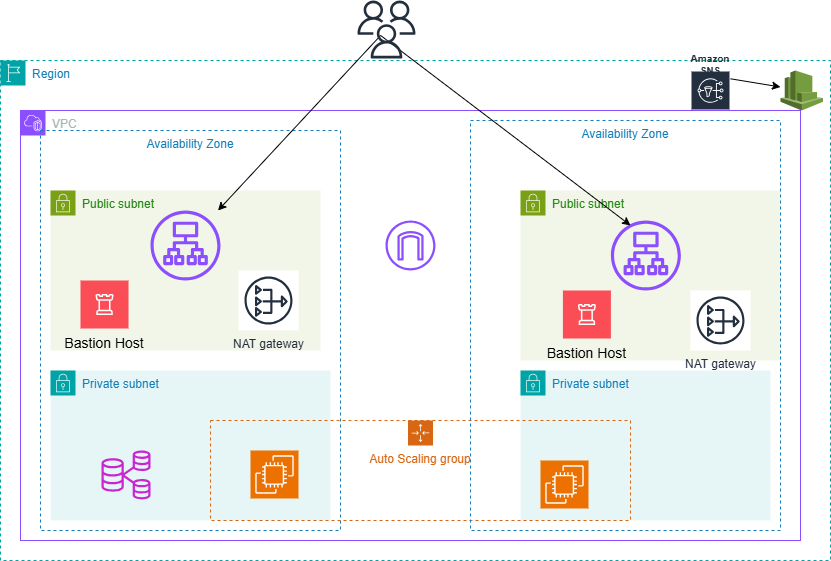

The diagram above was exported from draw.io. Its source (the exported page's mxGraphModel, read from the mxfile embedded in the PNG):
<mxGraphModel dx="1042" dy="562" grid="1" gridSize="10" guides="1" tooltips="1" connect="1" arrows="1" fold="1" page="1" pageScale="1" pageWidth="850" pageHeight="1100" background="#ffffff" math="0" shadow="0">
  <root>
    <mxCell id="1kjE6vW0DSF71z6ui5TD-0" />
    <mxCell id="1kjE6vW0DSF71z6ui5TD-1" parent="1kjE6vW0DSF71z6ui5TD-0" />
    <mxCell id="29tA6jh1OTwg92M_NnLW-0" value="Region" style="points=[[0,0],[0.25,0],[0.5,0],[0.75,0],[1,0],[1,0.25],[1,0.5],[1,0.75],[1,1],[0.75,1],[0.5,1],[0.25,1],[0,1],[0,0.75],[0,0.5],[0,0.25]];outlineConnect=0;gradientColor=none;html=1;whiteSpace=wrap;fontSize=12;fontStyle=0;container=1;pointerEvents=0;collapsible=0;recursiveResize=0;shape=mxgraph.aws4.group;grIcon=mxgraph.aws4.group_region;strokeColor=#00A4A6;fillColor=none;verticalAlign=top;align=left;spacingLeft=30;fontColor=#147EBA;dashed=1;" vertex="1" parent="1kjE6vW0DSF71z6ui5TD-1">
      <mxGeometry x="10" y="60" width="830" height="500" as="geometry" />
    </mxCell>
    <mxCell id="29tA6jh1OTwg92M_NnLW-44" value="" style="outlineConnect=0;dashed=0;verticalLabelPosition=bottom;verticalAlign=top;align=center;html=1;shape=mxgraph.aws3.cloudwatch;fillColor=#759C3E;gradientColor=none;" vertex="1" parent="29tA6jh1OTwg92M_NnLW-0">
      <mxGeometry x="780" y="10" width="42.5" height="40" as="geometry" />
    </mxCell>
    <mxCell id="29tA6jh1OTwg92M_NnLW-45" value="Amazon SNS" style="sketch=0;outlineConnect=0;fontColor=#232F3E;gradientColor=none;strokeColor=#ffffff;fillColor=#232F3E;dashed=0;verticalLabelPosition=middle;verticalAlign=bottom;align=center;html=1;whiteSpace=wrap;fontSize=10;fontStyle=1;spacing=3;shape=mxgraph.aws4.productIcon;prIcon=mxgraph.aws4.sns;" vertex="1" parent="29tA6jh1OTwg92M_NnLW-0">
      <mxGeometry x="690" y="10" width="40" height="10" as="geometry" />
    </mxCell>
    <mxCell id="29tA6jh1OTwg92M_NnLW-47" value="" style="edgeStyle=none;rounded=0;orthogonalLoop=1;jettySize=auto;html=1;" edge="1" parent="29tA6jh1OTwg92M_NnLW-0" source="29tA6jh1OTwg92M_NnLW-45" target="29tA6jh1OTwg92M_NnLW-44">
      <mxGeometry relative="1" as="geometry">
        <mxPoint x="710" y="-70" as="targetPoint" />
      </mxGeometry>
    </mxCell>
    <mxCell id="29tA6jh1OTwg92M_NnLW-49" style="edgeStyle=none;rounded=0;orthogonalLoop=1;jettySize=auto;html=1;exitX=0.5;exitY=1;exitDx=0;exitDy=0;exitPerimeter=0;" edge="1" parent="29tA6jh1OTwg92M_NnLW-0" source="29tA6jh1OTwg92M_NnLW-44" target="29tA6jh1OTwg92M_NnLW-44">
      <mxGeometry relative="1" as="geometry" />
    </mxCell>
    <mxCell id="29tA6jh1OTwg92M_NnLW-1" value="VPC" style="points=[[0,0],[0.25,0],[0.5,0],[0.75,0],[1,0],[1,0.25],[1,0.5],[1,0.75],[1,1],[0.75,1],[0.5,1],[0.25,1],[0,1],[0,0.75],[0,0.5],[0,0.25]];outlineConnect=0;gradientColor=none;html=1;whiteSpace=wrap;fontSize=12;fontStyle=0;container=1;pointerEvents=0;collapsible=0;recursiveResize=0;shape=mxgraph.aws4.group;grIcon=mxgraph.aws4.group_vpc2;strokeColor=#8C4FFF;fillColor=none;verticalAlign=top;align=left;spacingLeft=30;fontColor=#AAB7B8;dashed=0;" vertex="1" parent="1kjE6vW0DSF71z6ui5TD-1">
      <mxGeometry x="30" y="110" width="780" height="430" as="geometry" />
    </mxCell>
    <mxCell id="29tA6jh1OTwg92M_NnLW-2" value="Availability Zone" style="fillColor=none;strokeColor=#147EBA;dashed=1;verticalAlign=top;fontStyle=0;fontColor=#147EBA;whiteSpace=wrap;html=1;" vertex="1" parent="29tA6jh1OTwg92M_NnLW-1">
      <mxGeometry x="20" y="20" width="300" height="400" as="geometry" />
    </mxCell>
    <mxCell id="29tA6jh1OTwg92M_NnLW-8" value="Public subnet" style="points=[[0,0],[0.25,0],[0.5,0],[0.75,0],[1,0],[1,0.25],[1,0.5],[1,0.75],[1,1],[0.75,1],[0.5,1],[0.25,1],[0,1],[0,0.75],[0,0.5],[0,0.25]];outlineConnect=0;gradientColor=none;html=1;whiteSpace=wrap;fontSize=12;fontStyle=0;container=1;pointerEvents=0;collapsible=0;recursiveResize=0;shape=mxgraph.aws4.group;grIcon=mxgraph.aws4.group_security_group;grStroke=0;strokeColor=#7AA116;fillColor=#F2F6E8;verticalAlign=top;align=left;spacingLeft=30;fontColor=#248814;dashed=0;" vertex="1" parent="29tA6jh1OTwg92M_NnLW-1">
      <mxGeometry x="500" y="80" width="260" height="170" as="geometry" />
    </mxCell>
    <mxCell id="29tA6jh1OTwg92M_NnLW-13" value="" style="sketch=0;outlineConnect=0;fontColor=#232F3E;gradientColor=none;fillColor=#8C4FFF;strokeColor=none;dashed=0;verticalLabelPosition=bottom;verticalAlign=top;align=center;html=1;fontSize=12;fontStyle=0;aspect=fixed;pointerEvents=1;shape=mxgraph.aws4.application_load_balancer;" vertex="1" parent="29tA6jh1OTwg92M_NnLW-8">
      <mxGeometry x="90.4" y="30" width="70" height="70" as="geometry" />
    </mxCell>
    <mxCell id="29tA6jh1OTwg92M_NnLW-16" value="Private subnet" style="points=[[0,0],[0.25,0],[0.5,0],[0.75,0],[1,0],[1,0.25],[1,0.5],[1,0.75],[1,1],[0.75,1],[0.5,1],[0.25,1],[0,1],[0,0.75],[0,0.5],[0,0.25]];outlineConnect=0;gradientColor=none;html=1;whiteSpace=wrap;fontSize=12;fontStyle=0;container=1;pointerEvents=0;collapsible=0;recursiveResize=0;shape=mxgraph.aws4.group;grIcon=mxgraph.aws4.group_security_group;grStroke=0;strokeColor=#00A4A6;fillColor=#E6F6F7;verticalAlign=top;align=left;spacingLeft=30;fontColor=#147EBA;dashed=0;" vertex="1" parent="29tA6jh1OTwg92M_NnLW-8">
      <mxGeometry y="180" width="250" height="150" as="geometry" />
    </mxCell>
    <mxCell id="29tA6jh1OTwg92M_NnLW-18" value="" style="sketch=0;points=[[0,0,0],[0.25,0,0],[0.5,0,0],[0.75,0,0],[1,0,0],[0,1,0],[0.25,1,0],[0.5,1,0],[0.75,1,0],[1,1,0],[0,0.25,0],[0,0.5,0],[0,0.75,0],[1,0.25,0],[1,0.5,0],[1,0.75,0]];outlineConnect=0;fontColor=#232F3E;fillColor=#ED7100;strokeColor=#ffffff;dashed=0;verticalLabelPosition=bottom;verticalAlign=top;align=center;html=1;fontSize=12;fontStyle=0;aspect=fixed;shape=mxgraph.aws4.resourceIcon;resIcon=mxgraph.aws4.ec2;" vertex="1" parent="29tA6jh1OTwg92M_NnLW-8">
      <mxGeometry x="20" y="270" width="48" height="48" as="geometry" />
    </mxCell>
    <mxCell id="29tA6jh1OTwg92M_NnLW-25" value="NAT gateway" style="sketch=0;outlineConnect=0;fontColor=#232F3E;gradientColor=none;strokeColor=#232F3E;fillColor=#ffffff;dashed=0;verticalLabelPosition=bottom;verticalAlign=top;align=center;html=1;fontSize=12;fontStyle=0;aspect=fixed;shape=mxgraph.aws4.resourceIcon;resIcon=mxgraph.aws4.nat_gateway;" vertex="1" parent="29tA6jh1OTwg92M_NnLW-8">
      <mxGeometry x="170" y="100" width="60" height="60" as="geometry" />
    </mxCell>
    <mxCell id="29tA6jh1OTwg92M_NnLW-28" value="Bastion Host" style="shape=rect;fillColor=#FA4D56;aspect=fixed;resizable=0;labelPosition=center;verticalLabelPosition=bottom;align=center;verticalAlign=top;strokeColor=none;fontSize=14;" vertex="1" parent="29tA6jh1OTwg92M_NnLW-8">
      <mxGeometry x="42.39999999999998" y="100" width="48" height="48" as="geometry" />
    </mxCell>
    <mxCell id="29tA6jh1OTwg92M_NnLW-29" value="" style="fillColor=#ffffff;strokeColor=none;dashed=0;outlineConnect=0;html=1;labelPosition=center;verticalLabelPosition=bottom;verticalAlign=top;part=1;movable=0;resizable=0;rotatable=0;shape=mxgraph.ibm_cloud.bastion-host" vertex="1" parent="29tA6jh1OTwg92M_NnLW-28">
      <mxGeometry width="24" height="24" relative="1" as="geometry">
        <mxPoint x="12" y="12" as="offset" />
      </mxGeometry>
    </mxCell>
    <mxCell id="29tA6jh1OTwg92M_NnLW-5" value="Public subnet" style="points=[[0,0],[0.25,0],[0.5,0],[0.75,0],[1,0],[1,0.25],[1,0.5],[1,0.75],[1,1],[0.75,1],[0.5,1],[0.25,1],[0,1],[0,0.75],[0,0.5],[0,0.25]];outlineConnect=0;gradientColor=none;html=1;whiteSpace=wrap;fontSize=12;fontStyle=0;container=1;pointerEvents=0;collapsible=0;recursiveResize=0;shape=mxgraph.aws4.group;grIcon=mxgraph.aws4.group_security_group;grStroke=0;strokeColor=#7AA116;fillColor=#F2F6E8;verticalAlign=top;align=left;spacingLeft=30;fontColor=#248814;dashed=0;" vertex="1" parent="29tA6jh1OTwg92M_NnLW-1">
      <mxGeometry x="30" y="80" width="270" height="160" as="geometry" />
    </mxCell>
    <mxCell id="29tA6jh1OTwg92M_NnLW-11" value="" style="sketch=0;outlineConnect=0;fontColor=#232F3E;gradientColor=none;fillColor=#8C4FFF;strokeColor=none;dashed=0;verticalLabelPosition=bottom;verticalAlign=top;align=center;html=1;fontSize=12;fontStyle=0;aspect=fixed;pointerEvents=1;shape=mxgraph.aws4.internet_gateway;" vertex="1" parent="29tA6jh1OTwg92M_NnLW-1">
      <mxGeometry x="365" y="110" width="50" height="50" as="geometry" />
    </mxCell>
    <mxCell id="29tA6jh1OTwg92M_NnLW-12" value="" style="sketch=0;outlineConnect=0;fontColor=#232F3E;gradientColor=none;fillColor=#8C4FFF;strokeColor=none;dashed=0;verticalLabelPosition=bottom;verticalAlign=top;align=center;html=1;fontSize=12;fontStyle=0;aspect=fixed;pointerEvents=1;shape=mxgraph.aws4.application_load_balancer;" vertex="1" parent="29tA6jh1OTwg92M_NnLW-1">
      <mxGeometry x="130" y="100" width="70" height="70" as="geometry" />
    </mxCell>
    <mxCell id="29tA6jh1OTwg92M_NnLW-15" value="Private subnet" style="points=[[0,0],[0.25,0],[0.5,0],[0.75,0],[1,0],[1,0.25],[1,0.5],[1,0.75],[1,1],[0.75,1],[0.5,1],[0.25,1],[0,1],[0,0.75],[0,0.5],[0,0.25]];outlineConnect=0;gradientColor=none;html=1;whiteSpace=wrap;fontSize=12;fontStyle=0;container=1;pointerEvents=0;collapsible=0;recursiveResize=0;shape=mxgraph.aws4.group;grIcon=mxgraph.aws4.group_security_group;grStroke=0;strokeColor=#00A4A6;fillColor=#E6F6F7;verticalAlign=top;align=left;spacingLeft=30;fontColor=#147EBA;dashed=0;" vertex="1" parent="29tA6jh1OTwg92M_NnLW-1">
      <mxGeometry x="30" y="260" width="280" height="150" as="geometry" />
    </mxCell>
    <mxCell id="29tA6jh1OTwg92M_NnLW-17" value="" style="sketch=0;points=[[0,0,0],[0.25,0,0],[0.5,0,0],[0.75,0,0],[1,0,0],[0,1,0],[0.25,1,0],[0.5,1,0],[0.75,1,0],[1,1,0],[0,0.25,0],[0,0.5,0],[0,0.75,0],[1,0.25,0],[1,0.5,0],[1,0.75,0]];outlineConnect=0;fontColor=#232F3E;fillColor=#ED7100;strokeColor=#ffffff;dashed=0;verticalLabelPosition=bottom;verticalAlign=top;align=center;html=1;fontSize=12;fontStyle=0;aspect=fixed;shape=mxgraph.aws4.resourceIcon;resIcon=mxgraph.aws4.ec2;" vertex="1" parent="29tA6jh1OTwg92M_NnLW-1">
      <mxGeometry x="230" y="340" width="48" height="48" as="geometry" />
    </mxCell>
    <mxCell id="29tA6jh1OTwg92M_NnLW-19" value="Auto Scaling group" style="points=[[0,0],[0.25,0],[0.5,0],[0.75,0],[1,0],[1,0.25],[1,0.5],[1,0.75],[1,1],[0.75,1],[0.5,1],[0.25,1],[0,1],[0,0.75],[0,0.5],[0,0.25]];outlineConnect=0;gradientColor=none;html=1;whiteSpace=wrap;fontSize=12;fontStyle=0;container=1;pointerEvents=0;collapsible=0;recursiveResize=0;shape=mxgraph.aws4.groupCenter;grIcon=mxgraph.aws4.group_auto_scaling_group;grStroke=1;strokeColor=#D86613;fillColor=none;verticalAlign=top;align=center;fontColor=#D86613;dashed=1;spacingTop=25;" vertex="1" parent="29tA6jh1OTwg92M_NnLW-1">
      <mxGeometry x="190" y="310" width="420" height="100" as="geometry" />
    </mxCell>
    <mxCell id="29tA6jh1OTwg92M_NnLW-24" value="NAT gateway" style="sketch=0;outlineConnect=0;fontColor=#232F3E;gradientColor=none;strokeColor=#232F3E;fillColor=#ffffff;dashed=0;verticalLabelPosition=bottom;verticalAlign=top;align=center;html=1;fontSize=12;fontStyle=0;aspect=fixed;shape=mxgraph.aws4.resourceIcon;resIcon=mxgraph.aws4.nat_gateway;" vertex="1" parent="29tA6jh1OTwg92M_NnLW-1">
      <mxGeometry x="218" y="159.95" width="60" height="60" as="geometry" />
    </mxCell>
    <mxCell id="29tA6jh1OTwg92M_NnLW-26" value="Bastion Host" style="shape=rect;fillColor=#FA4D56;aspect=fixed;resizable=0;labelPosition=center;verticalLabelPosition=bottom;align=center;verticalAlign=top;strokeColor=none;fontSize=14;" vertex="1" parent="29tA6jh1OTwg92M_NnLW-1">
      <mxGeometry x="60" y="170" width="48" height="48" as="geometry" />
    </mxCell>
    <mxCell id="29tA6jh1OTwg92M_NnLW-27" value="" style="fillColor=#ffffff;strokeColor=none;dashed=0;outlineConnect=0;html=1;labelPosition=center;verticalLabelPosition=bottom;verticalAlign=top;part=1;movable=0;resizable=0;rotatable=0;shape=mxgraph.ibm_cloud.bastion-host" vertex="1" parent="29tA6jh1OTwg92M_NnLW-26">
      <mxGeometry width="24" height="24" relative="1" as="geometry">
        <mxPoint x="12" y="12" as="offset" />
      </mxGeometry>
    </mxCell>
    <mxCell id="29tA6jh1OTwg92M_NnLW-10" value="Availability Zone" style="fillColor=none;strokeColor=#147EBA;dashed=1;verticalAlign=top;fontStyle=0;fontColor=#147EBA;whiteSpace=wrap;html=1;" vertex="1" parent="29tA6jh1OTwg92M_NnLW-1">
      <mxGeometry x="450" y="10" width="310" height="410" as="geometry" />
    </mxCell>
    <mxCell id="29tA6jh1OTwg92M_NnLW-40" value="" style="endArrow=classic;startArrow=classic;html=1;rounded=0;exitX=0.548;exitY=0.317;exitDx=0;exitDy=0;exitPerimeter=0;" edge="1" parent="29tA6jh1OTwg92M_NnLW-1" target="29tA6jh1OTwg92M_NnLW-12">
      <mxGeometry width="50" height="50" relative="1" as="geometry">
        <mxPoint x="610.0000000000001" y="114.92000000000003" as="sourcePoint" />
        <mxPoint x="440.12" y="364.7372340425531" as="targetPoint" />
        <Array as="points">
          <mxPoint x="360.12" y="-75.05" />
        </Array>
      </mxGeometry>
    </mxCell>
    <mxCell id="29tA6jh1OTwg92M_NnLW-43" value="" style="sketch=0;outlineConnect=0;fontColor=#232F3E;gradientColor=none;fillColor=#C925D1;strokeColor=none;dashed=0;verticalLabelPosition=bottom;verticalAlign=top;align=center;html=1;fontSize=12;fontStyle=0;aspect=fixed;pointerEvents=1;shape=mxgraph.aws4.rds_multi_az_db_cluster;" vertex="1" parent="29tA6jh1OTwg92M_NnLW-1">
      <mxGeometry x="81" y="340" width="49" height="49" as="geometry" />
    </mxCell>
    <mxCell id="29tA6jh1OTwg92M_NnLW-14" value="" style="sketch=0;outlineConnect=0;fontColor=#232F3E;gradientColor=none;fillColor=#232F3D;strokeColor=none;dashed=0;verticalLabelPosition=bottom;verticalAlign=top;align=center;html=1;fontSize=12;fontStyle=0;aspect=fixed;pointerEvents=1;shape=mxgraph.aws4.users;" vertex="1" parent="1kjE6vW0DSF71z6ui5TD-1">
      <mxGeometry x="367" width="58" height="58" as="geometry" />
    </mxCell>
  </root>
</mxGraphModel>